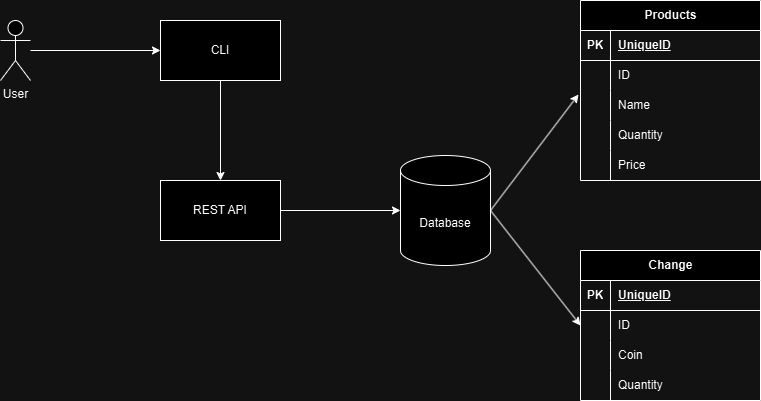

The diagram above was exported from draw.io. Its source (the exported page's mxGraphModel, read from the mxfile embedded in the PNG):
<mxGraphModel dx="1232" dy="1097" grid="1" gridSize="10" guides="1" tooltips="1" connect="1" arrows="1" fold="1" page="1" pageScale="1" pageWidth="850" pageHeight="1100" math="0" shadow="0">
  <root>
    <mxCell id="0" />
    <mxCell id="1" parent="0" />
    <mxCell id="3angI0bEOK2zebRLrhPs-2" value="REST API" style="rounded=0;whiteSpace=wrap;html=1;" vertex="1" parent="1">
      <mxGeometry x="210" y="500" width="120" height="60" as="geometry" />
    </mxCell>
    <mxCell id="3angI0bEOK2zebRLrhPs-57" style="edgeStyle=orthogonalEdgeStyle;rounded=0;orthogonalLoop=1;jettySize=auto;html=1;" edge="1" parent="1" source="3angI0bEOK2zebRLrhPs-3" target="3angI0bEOK2zebRLrhPs-56">
      <mxGeometry relative="1" as="geometry" />
    </mxCell>
    <mxCell id="3angI0bEOK2zebRLrhPs-3" value="User" style="shape=umlActor;verticalLabelPosition=bottom;verticalAlign=top;html=1;outlineConnect=0;" vertex="1" parent="1">
      <mxGeometry x="50" y="340" width="30" height="60" as="geometry" />
    </mxCell>
    <mxCell id="3angI0bEOK2zebRLrhPs-15" value="Database" style="shape=cylinder3;whiteSpace=wrap;html=1;boundedLbl=1;backgroundOutline=1;size=15;" vertex="1" parent="1">
      <mxGeometry x="450" y="475" width="90" height="110" as="geometry" />
    </mxCell>
    <mxCell id="3angI0bEOK2zebRLrhPs-16" value="Products" style="shape=table;startSize=30;container=1;collapsible=1;childLayout=tableLayout;fixedRows=1;rowLines=0;fontStyle=1;align=center;resizeLast=1;html=1;" vertex="1" parent="1">
      <mxGeometry x="630" y="320" width="180" height="180" as="geometry" />
    </mxCell>
    <mxCell id="3angI0bEOK2zebRLrhPs-17" value="" style="shape=tableRow;horizontal=0;startSize=0;swimlaneHead=0;swimlaneBody=0;fillColor=none;collapsible=0;dropTarget=0;points=[[0,0.5],[1,0.5]];portConstraint=eastwest;top=0;left=0;right=0;bottom=1;" vertex="1" parent="3angI0bEOK2zebRLrhPs-16">
      <mxGeometry y="30" width="180" height="30" as="geometry" />
    </mxCell>
    <mxCell id="3angI0bEOK2zebRLrhPs-18" value="PK" style="shape=partialRectangle;connectable=0;fillColor=none;top=0;left=0;bottom=0;right=0;fontStyle=1;overflow=hidden;whiteSpace=wrap;html=1;" vertex="1" parent="3angI0bEOK2zebRLrhPs-17">
      <mxGeometry width="30" height="30" as="geometry">
        <mxRectangle width="30" height="30" as="alternateBounds" />
      </mxGeometry>
    </mxCell>
    <mxCell id="3angI0bEOK2zebRLrhPs-19" value="UniqueID" style="shape=partialRectangle;connectable=0;fillColor=none;top=0;left=0;bottom=0;right=0;align=left;spacingLeft=6;fontStyle=5;overflow=hidden;whiteSpace=wrap;html=1;" vertex="1" parent="3angI0bEOK2zebRLrhPs-17">
      <mxGeometry x="30" width="150" height="30" as="geometry">
        <mxRectangle width="150" height="30" as="alternateBounds" />
      </mxGeometry>
    </mxCell>
    <mxCell id="3angI0bEOK2zebRLrhPs-20" value="" style="shape=tableRow;horizontal=0;startSize=0;swimlaneHead=0;swimlaneBody=0;fillColor=none;collapsible=0;dropTarget=0;points=[[0,0.5],[1,0.5]];portConstraint=eastwest;top=0;left=0;right=0;bottom=0;" vertex="1" parent="3angI0bEOK2zebRLrhPs-16">
      <mxGeometry y="60" width="180" height="30" as="geometry" />
    </mxCell>
    <mxCell id="3angI0bEOK2zebRLrhPs-21" value="" style="shape=partialRectangle;connectable=0;fillColor=none;top=0;left=0;bottom=0;right=0;editable=1;overflow=hidden;whiteSpace=wrap;html=1;" vertex="1" parent="3angI0bEOK2zebRLrhPs-20">
      <mxGeometry width="30" height="30" as="geometry">
        <mxRectangle width="30" height="30" as="alternateBounds" />
      </mxGeometry>
    </mxCell>
    <mxCell id="3angI0bEOK2zebRLrhPs-22" value="ID" style="shape=partialRectangle;connectable=0;fillColor=none;top=0;left=0;bottom=0;right=0;align=left;spacingLeft=6;overflow=hidden;whiteSpace=wrap;html=1;" vertex="1" parent="3angI0bEOK2zebRLrhPs-20">
      <mxGeometry x="30" width="150" height="30" as="geometry">
        <mxRectangle width="150" height="30" as="alternateBounds" />
      </mxGeometry>
    </mxCell>
    <mxCell id="3angI0bEOK2zebRLrhPs-23" value="" style="shape=tableRow;horizontal=0;startSize=0;swimlaneHead=0;swimlaneBody=0;fillColor=none;collapsible=0;dropTarget=0;points=[[0,0.5],[1,0.5]];portConstraint=eastwest;top=0;left=0;right=0;bottom=0;" vertex="1" parent="3angI0bEOK2zebRLrhPs-16">
      <mxGeometry y="90" width="180" height="30" as="geometry" />
    </mxCell>
    <mxCell id="3angI0bEOK2zebRLrhPs-24" value="" style="shape=partialRectangle;connectable=0;fillColor=none;top=0;left=0;bottom=0;right=0;editable=1;overflow=hidden;whiteSpace=wrap;html=1;" vertex="1" parent="3angI0bEOK2zebRLrhPs-23">
      <mxGeometry width="30" height="30" as="geometry">
        <mxRectangle width="30" height="30" as="alternateBounds" />
      </mxGeometry>
    </mxCell>
    <mxCell id="3angI0bEOK2zebRLrhPs-25" value="Name" style="shape=partialRectangle;connectable=0;fillColor=none;top=0;left=0;bottom=0;right=0;align=left;spacingLeft=6;overflow=hidden;whiteSpace=wrap;html=1;" vertex="1" parent="3angI0bEOK2zebRLrhPs-23">
      <mxGeometry x="30" width="150" height="30" as="geometry">
        <mxRectangle width="150" height="30" as="alternateBounds" />
      </mxGeometry>
    </mxCell>
    <mxCell id="3angI0bEOK2zebRLrhPs-26" value="" style="shape=tableRow;horizontal=0;startSize=0;swimlaneHead=0;swimlaneBody=0;fillColor=none;collapsible=0;dropTarget=0;points=[[0,0.5],[1,0.5]];portConstraint=eastwest;top=0;left=0;right=0;bottom=0;" vertex="1" parent="3angI0bEOK2zebRLrhPs-16">
      <mxGeometry y="120" width="180" height="30" as="geometry" />
    </mxCell>
    <mxCell id="3angI0bEOK2zebRLrhPs-27" value="" style="shape=partialRectangle;connectable=0;fillColor=none;top=0;left=0;bottom=0;right=0;editable=1;overflow=hidden;whiteSpace=wrap;html=1;" vertex="1" parent="3angI0bEOK2zebRLrhPs-26">
      <mxGeometry width="30" height="30" as="geometry">
        <mxRectangle width="30" height="30" as="alternateBounds" />
      </mxGeometry>
    </mxCell>
    <mxCell id="3angI0bEOK2zebRLrhPs-28" value="Quantity" style="shape=partialRectangle;connectable=0;fillColor=none;top=0;left=0;bottom=0;right=0;align=left;spacingLeft=6;overflow=hidden;whiteSpace=wrap;html=1;" vertex="1" parent="3angI0bEOK2zebRLrhPs-26">
      <mxGeometry x="30" width="150" height="30" as="geometry">
        <mxRectangle width="150" height="30" as="alternateBounds" />
      </mxGeometry>
    </mxCell>
    <mxCell id="3angI0bEOK2zebRLrhPs-32" value="" style="shape=tableRow;horizontal=0;startSize=0;swimlaneHead=0;swimlaneBody=0;fillColor=none;collapsible=0;dropTarget=0;points=[[0,0.5],[1,0.5]];portConstraint=eastwest;top=0;left=0;right=0;bottom=0;" vertex="1" parent="3angI0bEOK2zebRLrhPs-16">
      <mxGeometry y="150" width="180" height="30" as="geometry" />
    </mxCell>
    <mxCell id="3angI0bEOK2zebRLrhPs-33" value="" style="shape=partialRectangle;connectable=0;fillColor=none;top=0;left=0;bottom=0;right=0;editable=1;overflow=hidden;whiteSpace=wrap;html=1;" vertex="1" parent="3angI0bEOK2zebRLrhPs-32">
      <mxGeometry width="30" height="30" as="geometry">
        <mxRectangle width="30" height="30" as="alternateBounds" />
      </mxGeometry>
    </mxCell>
    <mxCell id="3angI0bEOK2zebRLrhPs-34" value="Price" style="shape=partialRectangle;connectable=0;fillColor=none;top=0;left=0;bottom=0;right=0;align=left;spacingLeft=6;overflow=hidden;whiteSpace=wrap;html=1;" vertex="1" parent="3angI0bEOK2zebRLrhPs-32">
      <mxGeometry x="30" width="150" height="30" as="geometry">
        <mxRectangle width="150" height="30" as="alternateBounds" />
      </mxGeometry>
    </mxCell>
    <mxCell id="3angI0bEOK2zebRLrhPs-35" value="Change" style="shape=table;startSize=30;container=1;collapsible=1;childLayout=tableLayout;fixedRows=1;rowLines=0;fontStyle=1;align=center;resizeLast=1;html=1;" vertex="1" parent="1">
      <mxGeometry x="630" y="570" width="180" height="150" as="geometry" />
    </mxCell>
    <mxCell id="3angI0bEOK2zebRLrhPs-36" value="" style="shape=tableRow;horizontal=0;startSize=0;swimlaneHead=0;swimlaneBody=0;fillColor=none;collapsible=0;dropTarget=0;points=[[0,0.5],[1,0.5]];portConstraint=eastwest;top=0;left=0;right=0;bottom=1;" vertex="1" parent="3angI0bEOK2zebRLrhPs-35">
      <mxGeometry y="30" width="180" height="30" as="geometry" />
    </mxCell>
    <mxCell id="3angI0bEOK2zebRLrhPs-37" value="PK" style="shape=partialRectangle;connectable=0;fillColor=none;top=0;left=0;bottom=0;right=0;fontStyle=1;overflow=hidden;whiteSpace=wrap;html=1;" vertex="1" parent="3angI0bEOK2zebRLrhPs-36">
      <mxGeometry width="30" height="30" as="geometry">
        <mxRectangle width="30" height="30" as="alternateBounds" />
      </mxGeometry>
    </mxCell>
    <mxCell id="3angI0bEOK2zebRLrhPs-38" value="UniqueID" style="shape=partialRectangle;connectable=0;fillColor=none;top=0;left=0;bottom=0;right=0;align=left;spacingLeft=6;fontStyle=5;overflow=hidden;whiteSpace=wrap;html=1;" vertex="1" parent="3angI0bEOK2zebRLrhPs-36">
      <mxGeometry x="30" width="150" height="30" as="geometry">
        <mxRectangle width="150" height="30" as="alternateBounds" />
      </mxGeometry>
    </mxCell>
    <mxCell id="3angI0bEOK2zebRLrhPs-39" value="" style="shape=tableRow;horizontal=0;startSize=0;swimlaneHead=0;swimlaneBody=0;fillColor=none;collapsible=0;dropTarget=0;points=[[0,0.5],[1,0.5]];portConstraint=eastwest;top=0;left=0;right=0;bottom=0;" vertex="1" parent="3angI0bEOK2zebRLrhPs-35">
      <mxGeometry y="60" width="180" height="30" as="geometry" />
    </mxCell>
    <mxCell id="3angI0bEOK2zebRLrhPs-40" value="" style="shape=partialRectangle;connectable=0;fillColor=none;top=0;left=0;bottom=0;right=0;editable=1;overflow=hidden;whiteSpace=wrap;html=1;" vertex="1" parent="3angI0bEOK2zebRLrhPs-39">
      <mxGeometry width="30" height="30" as="geometry">
        <mxRectangle width="30" height="30" as="alternateBounds" />
      </mxGeometry>
    </mxCell>
    <mxCell id="3angI0bEOK2zebRLrhPs-41" value="ID" style="shape=partialRectangle;connectable=0;fillColor=none;top=0;left=0;bottom=0;right=0;align=left;spacingLeft=6;overflow=hidden;whiteSpace=wrap;html=1;" vertex="1" parent="3angI0bEOK2zebRLrhPs-39">
      <mxGeometry x="30" width="150" height="30" as="geometry">
        <mxRectangle width="150" height="30" as="alternateBounds" />
      </mxGeometry>
    </mxCell>
    <mxCell id="3angI0bEOK2zebRLrhPs-42" value="" style="shape=tableRow;horizontal=0;startSize=0;swimlaneHead=0;swimlaneBody=0;fillColor=none;collapsible=0;dropTarget=0;points=[[0,0.5],[1,0.5]];portConstraint=eastwest;top=0;left=0;right=0;bottom=0;" vertex="1" parent="3angI0bEOK2zebRLrhPs-35">
      <mxGeometry y="90" width="180" height="30" as="geometry" />
    </mxCell>
    <mxCell id="3angI0bEOK2zebRLrhPs-43" value="" style="shape=partialRectangle;connectable=0;fillColor=none;top=0;left=0;bottom=0;right=0;editable=1;overflow=hidden;whiteSpace=wrap;html=1;" vertex="1" parent="3angI0bEOK2zebRLrhPs-42">
      <mxGeometry width="30" height="30" as="geometry">
        <mxRectangle width="30" height="30" as="alternateBounds" />
      </mxGeometry>
    </mxCell>
    <mxCell id="3angI0bEOK2zebRLrhPs-44" value="Coin" style="shape=partialRectangle;connectable=0;fillColor=none;top=0;left=0;bottom=0;right=0;align=left;spacingLeft=6;overflow=hidden;whiteSpace=wrap;html=1;" vertex="1" parent="3angI0bEOK2zebRLrhPs-42">
      <mxGeometry x="30" width="150" height="30" as="geometry">
        <mxRectangle width="150" height="30" as="alternateBounds" />
      </mxGeometry>
    </mxCell>
    <mxCell id="3angI0bEOK2zebRLrhPs-45" value="" style="shape=tableRow;horizontal=0;startSize=0;swimlaneHead=0;swimlaneBody=0;fillColor=none;collapsible=0;dropTarget=0;points=[[0,0.5],[1,0.5]];portConstraint=eastwest;top=0;left=0;right=0;bottom=0;" vertex="1" parent="3angI0bEOK2zebRLrhPs-35">
      <mxGeometry y="120" width="180" height="30" as="geometry" />
    </mxCell>
    <mxCell id="3angI0bEOK2zebRLrhPs-46" value="" style="shape=partialRectangle;connectable=0;fillColor=none;top=0;left=0;bottom=0;right=0;editable=1;overflow=hidden;whiteSpace=wrap;html=1;" vertex="1" parent="3angI0bEOK2zebRLrhPs-45">
      <mxGeometry width="30" height="30" as="geometry">
        <mxRectangle width="30" height="30" as="alternateBounds" />
      </mxGeometry>
    </mxCell>
    <mxCell id="3angI0bEOK2zebRLrhPs-47" value="Quantity" style="shape=partialRectangle;connectable=0;fillColor=none;top=0;left=0;bottom=0;right=0;align=left;spacingLeft=6;overflow=hidden;whiteSpace=wrap;html=1;" vertex="1" parent="3angI0bEOK2zebRLrhPs-45">
      <mxGeometry x="30" width="150" height="30" as="geometry">
        <mxRectangle width="150" height="30" as="alternateBounds" />
      </mxGeometry>
    </mxCell>
    <mxCell id="3angI0bEOK2zebRLrhPs-52" value="" style="endArrow=classic;html=1;rounded=0;exitX=1;exitY=0.5;exitDx=0;exitDy=0;exitPerimeter=0;entryX=-0.011;entryY=0.133;entryDx=0;entryDy=0;entryPerimeter=0;" edge="1" parent="1" source="3angI0bEOK2zebRLrhPs-15" target="3angI0bEOK2zebRLrhPs-23">
      <mxGeometry width="50" height="50" relative="1" as="geometry">
        <mxPoint x="400" y="590" as="sourcePoint" />
        <mxPoint x="450" y="540" as="targetPoint" />
      </mxGeometry>
    </mxCell>
    <mxCell id="3angI0bEOK2zebRLrhPs-53" value="" style="endArrow=classic;html=1;rounded=0;exitX=1;exitY=0.5;exitDx=0;exitDy=0;exitPerimeter=0;entryX=0;entryY=0.5;entryDx=0;entryDy=0;" edge="1" parent="1" source="3angI0bEOK2zebRLrhPs-15" target="3angI0bEOK2zebRLrhPs-39">
      <mxGeometry width="50" height="50" relative="1" as="geometry">
        <mxPoint x="550" y="540" as="sourcePoint" />
        <mxPoint x="638" y="424" as="targetPoint" />
      </mxGeometry>
    </mxCell>
    <mxCell id="3angI0bEOK2zebRLrhPs-54" style="edgeStyle=orthogonalEdgeStyle;rounded=0;orthogonalLoop=1;jettySize=auto;html=1;entryX=0;entryY=0.5;entryDx=0;entryDy=0;entryPerimeter=0;" edge="1" parent="1" source="3angI0bEOK2zebRLrhPs-2" target="3angI0bEOK2zebRLrhPs-15">
      <mxGeometry relative="1" as="geometry" />
    </mxCell>
    <mxCell id="3angI0bEOK2zebRLrhPs-58" style="edgeStyle=orthogonalEdgeStyle;rounded=0;orthogonalLoop=1;jettySize=auto;html=1;entryX=0.5;entryY=0;entryDx=0;entryDy=0;" edge="1" parent="1" source="3angI0bEOK2zebRLrhPs-56" target="3angI0bEOK2zebRLrhPs-2">
      <mxGeometry relative="1" as="geometry" />
    </mxCell>
    <mxCell id="3angI0bEOK2zebRLrhPs-56" value="CLI" style="rounded=0;whiteSpace=wrap;html=1;" vertex="1" parent="1">
      <mxGeometry x="210" y="340" width="120" height="60" as="geometry" />
    </mxCell>
  </root>
</mxGraphModel>